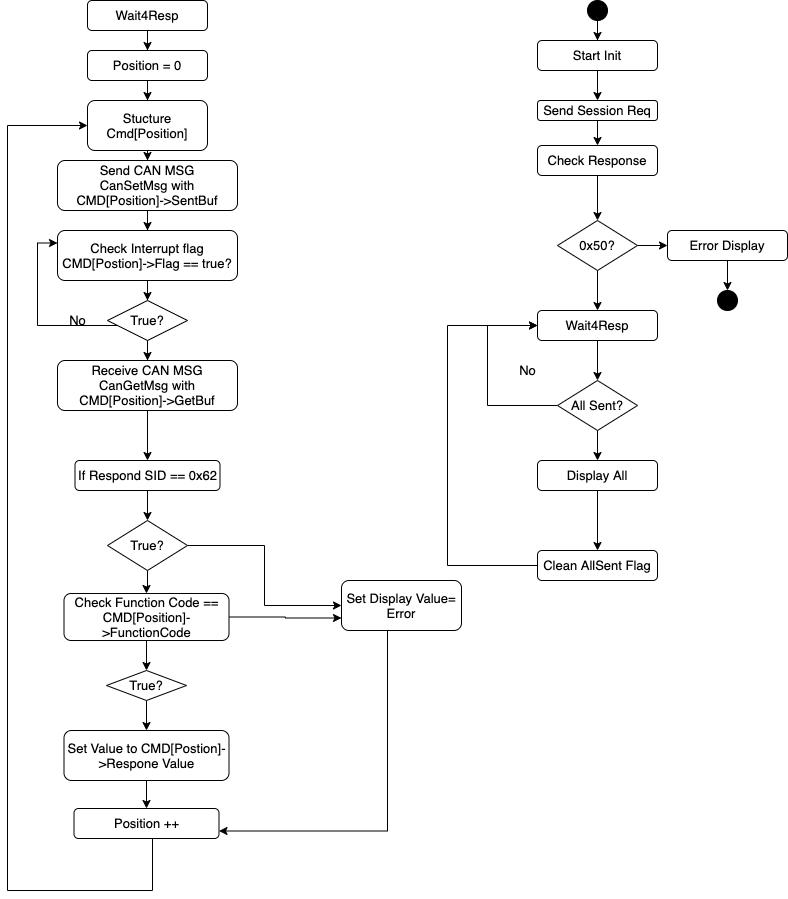

The diagram above was exported from draw.io. Its source (the exported page's mxGraphModel, read from the mxfile embedded in the PNG):
<mxGraphModel dx="1426" dy="794" grid="1" gridSize="10" guides="1" tooltips="1" connect="1" arrows="1" fold="1" page="1" pageScale="1" pageWidth="827" pageHeight="1169" math="0" shadow="0">
  <root>
    <mxCell id="WIyWlLk6GJQsqaUBKTNV-0" />
    <mxCell id="WIyWlLk6GJQsqaUBKTNV-1" parent="WIyWlLk6GJQsqaUBKTNV-0" />
    <mxCell id="POMScIQi132-xRlTWO49-29" style="edgeStyle=orthogonalEdgeStyle;rounded=0;orthogonalLoop=1;jettySize=auto;html=1;" parent="WIyWlLk6GJQsqaUBKTNV-1" source="POMScIQi132-xRlTWO49-4" target="POMScIQi132-xRlTWO49-8" edge="1">
      <mxGeometry relative="1" as="geometry" />
    </mxCell>
    <mxCell id="POMScIQi132-xRlTWO49-4" value="Start Init" style="rounded=1;whiteSpace=wrap;html=1;" parent="WIyWlLk6GJQsqaUBKTNV-1" vertex="1">
      <mxGeometry x="550" y="130" width="120" height="30" as="geometry" />
    </mxCell>
    <mxCell id="POMScIQi132-xRlTWO49-28" style="edgeStyle=orthogonalEdgeStyle;rounded=0;orthogonalLoop=1;jettySize=auto;html=1;" parent="WIyWlLk6GJQsqaUBKTNV-1" source="POMScIQi132-xRlTWO49-5" target="POMScIQi132-xRlTWO49-4" edge="1">
      <mxGeometry relative="1" as="geometry" />
    </mxCell>
    <mxCell id="POMScIQi132-xRlTWO49-5" value="" style="ellipse;whiteSpace=wrap;html=1;aspect=fixed;fillColor=#000000;" parent="WIyWlLk6GJQsqaUBKTNV-1" vertex="1">
      <mxGeometry x="600" y="90" width="20" height="20" as="geometry" />
    </mxCell>
    <mxCell id="POMScIQi132-xRlTWO49-30" style="edgeStyle=orthogonalEdgeStyle;rounded=0;orthogonalLoop=1;jettySize=auto;html=1;" parent="WIyWlLk6GJQsqaUBKTNV-1" source="POMScIQi132-xRlTWO49-8" target="POMScIQi132-xRlTWO49-9" edge="1">
      <mxGeometry relative="1" as="geometry" />
    </mxCell>
    <mxCell id="POMScIQi132-xRlTWO49-8" value="Send Session Req" style="rounded=1;whiteSpace=wrap;html=1;" parent="WIyWlLk6GJQsqaUBKTNV-1" vertex="1">
      <mxGeometry x="550" y="190" width="120" height="20" as="geometry" />
    </mxCell>
    <mxCell id="POMScIQi132-xRlTWO49-31" style="edgeStyle=orthogonalEdgeStyle;rounded=0;orthogonalLoop=1;jettySize=auto;html=1;entryX=0.5;entryY=0;entryDx=0;entryDy=0;" parent="WIyWlLk6GJQsqaUBKTNV-1" source="POMScIQi132-xRlTWO49-9" target="POMScIQi132-xRlTWO49-10" edge="1">
      <mxGeometry relative="1" as="geometry" />
    </mxCell>
    <mxCell id="POMScIQi132-xRlTWO49-9" value="Check Response" style="rounded=1;whiteSpace=wrap;html=1;" parent="WIyWlLk6GJQsqaUBKTNV-1" vertex="1">
      <mxGeometry x="550" y="235" width="120" height="30" as="geometry" />
    </mxCell>
    <mxCell id="POMScIQi132-xRlTWO49-17" style="edgeStyle=orthogonalEdgeStyle;rounded=0;orthogonalLoop=1;jettySize=auto;html=1;entryX=0.5;entryY=0;entryDx=0;entryDy=0;" parent="WIyWlLk6GJQsqaUBKTNV-1" source="POMScIQi132-xRlTWO49-10" target="POMScIQi132-xRlTWO49-13" edge="1">
      <mxGeometry relative="1" as="geometry" />
    </mxCell>
    <mxCell id="POMScIQi132-xRlTWO49-19" style="edgeStyle=orthogonalEdgeStyle;rounded=0;orthogonalLoop=1;jettySize=auto;html=1;" parent="WIyWlLk6GJQsqaUBKTNV-1" source="POMScIQi132-xRlTWO49-10" target="POMScIQi132-xRlTWO49-11" edge="1">
      <mxGeometry relative="1" as="geometry" />
    </mxCell>
    <mxCell id="POMScIQi132-xRlTWO49-10" value="0x50?" style="rhombus;whiteSpace=wrap;html=1;fillColor=#FFFFFF;" parent="WIyWlLk6GJQsqaUBKTNV-1" vertex="1">
      <mxGeometry x="570" y="310" width="80" height="50" as="geometry" />
    </mxCell>
    <mxCell id="POMScIQi132-xRlTWO49-20" style="edgeStyle=orthogonalEdgeStyle;rounded=0;orthogonalLoop=1;jettySize=auto;html=1;entryX=0.5;entryY=0;entryDx=0;entryDy=0;" parent="WIyWlLk6GJQsqaUBKTNV-1" source="POMScIQi132-xRlTWO49-11" target="POMScIQi132-xRlTWO49-12" edge="1">
      <mxGeometry relative="1" as="geometry" />
    </mxCell>
    <mxCell id="POMScIQi132-xRlTWO49-11" value="Error Display" style="rounded=1;whiteSpace=wrap;html=1;" parent="WIyWlLk6GJQsqaUBKTNV-1" vertex="1">
      <mxGeometry x="680" y="320" width="120" height="30" as="geometry" />
    </mxCell>
    <mxCell id="POMScIQi132-xRlTWO49-12" value="" style="ellipse;whiteSpace=wrap;html=1;aspect=fixed;fillColor=#000000;" parent="WIyWlLk6GJQsqaUBKTNV-1" vertex="1">
      <mxGeometry x="730" y="380" width="20" height="20" as="geometry" />
    </mxCell>
    <mxCell id="POMScIQi132-xRlTWO49-16" style="edgeStyle=orthogonalEdgeStyle;rounded=0;orthogonalLoop=1;jettySize=auto;html=1;" parent="WIyWlLk6GJQsqaUBKTNV-1" source="POMScIQi132-xRlTWO49-13" target="POMScIQi132-xRlTWO49-14" edge="1">
      <mxGeometry relative="1" as="geometry" />
    </mxCell>
    <mxCell id="POMScIQi132-xRlTWO49-13" value="Wait4Resp" style="rounded=1;whiteSpace=wrap;html=1;" parent="WIyWlLk6GJQsqaUBKTNV-1" vertex="1">
      <mxGeometry x="550" y="400" width="120" height="30" as="geometry" />
    </mxCell>
    <mxCell id="POMScIQi132-xRlTWO49-15" style="edgeStyle=orthogonalEdgeStyle;rounded=0;orthogonalLoop=1;jettySize=auto;html=1;entryX=0;entryY=0.5;entryDx=0;entryDy=0;" parent="WIyWlLk6GJQsqaUBKTNV-1" source="POMScIQi132-xRlTWO49-14" target="POMScIQi132-xRlTWO49-13" edge="1">
      <mxGeometry relative="1" as="geometry">
        <mxPoint x="520" y="410" as="targetPoint" />
        <Array as="points">
          <mxPoint x="500" y="495" />
          <mxPoint x="500" y="415" />
        </Array>
      </mxGeometry>
    </mxCell>
    <mxCell id="POMScIQi132-xRlTWO49-25" style="edgeStyle=orthogonalEdgeStyle;rounded=0;orthogonalLoop=1;jettySize=auto;html=1;entryX=0.5;entryY=0;entryDx=0;entryDy=0;" parent="WIyWlLk6GJQsqaUBKTNV-1" source="POMScIQi132-xRlTWO49-14" target="POMScIQi132-xRlTWO49-22" edge="1">
      <mxGeometry relative="1" as="geometry" />
    </mxCell>
    <mxCell id="POMScIQi132-xRlTWO49-14" value="All Sent?" style="rhombus;whiteSpace=wrap;html=1;fillColor=#FFFFFF;" parent="WIyWlLk6GJQsqaUBKTNV-1" vertex="1">
      <mxGeometry x="570" y="470" width="80" height="50" as="geometry" />
    </mxCell>
    <mxCell id="POMScIQi132-xRlTWO49-18" value="No" style="text;html=1;align=center;verticalAlign=middle;resizable=0;points=[];autosize=1;" parent="WIyWlLk6GJQsqaUBKTNV-1" vertex="1">
      <mxGeometry x="525" y="450" width="30" height="20" as="geometry" />
    </mxCell>
    <mxCell id="POMScIQi132-xRlTWO49-26" style="edgeStyle=orthogonalEdgeStyle;rounded=0;orthogonalLoop=1;jettySize=auto;html=1;" parent="WIyWlLk6GJQsqaUBKTNV-1" source="POMScIQi132-xRlTWO49-22" target="POMScIQi132-xRlTWO49-23" edge="1">
      <mxGeometry relative="1" as="geometry" />
    </mxCell>
    <mxCell id="POMScIQi132-xRlTWO49-22" value="Display All" style="rounded=1;whiteSpace=wrap;html=1;" parent="WIyWlLk6GJQsqaUBKTNV-1" vertex="1">
      <mxGeometry x="550" y="550" width="120" height="30" as="geometry" />
    </mxCell>
    <mxCell id="POMScIQi132-xRlTWO49-24" style="edgeStyle=orthogonalEdgeStyle;rounded=0;orthogonalLoop=1;jettySize=auto;html=1;" parent="WIyWlLk6GJQsqaUBKTNV-1" source="POMScIQi132-xRlTWO49-23" target="POMScIQi132-xRlTWO49-13" edge="1">
      <mxGeometry relative="1" as="geometry">
        <Array as="points">
          <mxPoint x="460" y="655" />
          <mxPoint x="460" y="415" />
        </Array>
      </mxGeometry>
    </mxCell>
    <mxCell id="POMScIQi132-xRlTWO49-23" value="Clean AllSent Flag" style="rounded=1;whiteSpace=wrap;html=1;" parent="WIyWlLk6GJQsqaUBKTNV-1" vertex="1">
      <mxGeometry x="550" y="640" width="120" height="30" as="geometry" />
    </mxCell>
    <mxCell id="hHjw98lg3D3uoEwE7Cdx-0" style="edgeStyle=orthogonalEdgeStyle;rounded=0;orthogonalLoop=1;jettySize=auto;html=1;" parent="WIyWlLk6GJQsqaUBKTNV-1" source="POMScIQi132-xRlTWO49-27" target="POMScIQi132-xRlTWO49-32" edge="1">
      <mxGeometry relative="1" as="geometry" />
    </mxCell>
    <mxCell id="POMScIQi132-xRlTWO49-27" value="Wait4Resp" style="rounded=1;whiteSpace=wrap;html=1;" parent="WIyWlLk6GJQsqaUBKTNV-1" vertex="1">
      <mxGeometry x="100" y="90" width="120" height="30" as="geometry" />
    </mxCell>
    <mxCell id="hHjw98lg3D3uoEwE7Cdx-1" style="edgeStyle=orthogonalEdgeStyle;rounded=0;orthogonalLoop=1;jettySize=auto;html=1;" parent="WIyWlLk6GJQsqaUBKTNV-1" source="POMScIQi132-xRlTWO49-32" target="POMScIQi132-xRlTWO49-33" edge="1">
      <mxGeometry relative="1" as="geometry" />
    </mxCell>
    <mxCell id="POMScIQi132-xRlTWO49-32" value="Position = 0" style="rounded=1;whiteSpace=wrap;html=1;fillColor=#FFFFFF;" parent="WIyWlLk6GJQsqaUBKTNV-1" vertex="1">
      <mxGeometry x="100" y="140" width="120" height="30" as="geometry" />
    </mxCell>
    <mxCell id="hHjw98lg3D3uoEwE7Cdx-2" style="edgeStyle=orthogonalEdgeStyle;rounded=0;orthogonalLoop=1;jettySize=auto;html=1;" parent="WIyWlLk6GJQsqaUBKTNV-1" source="POMScIQi132-xRlTWO49-33" target="POMScIQi132-xRlTWO49-34" edge="1">
      <mxGeometry relative="1" as="geometry" />
    </mxCell>
    <mxCell id="POMScIQi132-xRlTWO49-33" value="Stucture Cmd[Position]" style="rounded=1;whiteSpace=wrap;html=1;fillColor=#FFFFFF;" parent="WIyWlLk6GJQsqaUBKTNV-1" vertex="1">
      <mxGeometry x="100" y="190" width="120" height="50" as="geometry" />
    </mxCell>
    <mxCell id="hHjw98lg3D3uoEwE7Cdx-3" style="edgeStyle=orthogonalEdgeStyle;rounded=0;orthogonalLoop=1;jettySize=auto;html=1;" parent="WIyWlLk6GJQsqaUBKTNV-1" source="POMScIQi132-xRlTWO49-34" target="POMScIQi132-xRlTWO49-36" edge="1">
      <mxGeometry relative="1" as="geometry" />
    </mxCell>
    <mxCell id="POMScIQi132-xRlTWO49-34" value="Send CAN MSG&lt;br&gt;CanSetMsg with CMD[Position]-&amp;gt;SentBuf" style="rounded=1;whiteSpace=wrap;html=1;fillColor=#FFFFFF;" parent="WIyWlLk6GJQsqaUBKTNV-1" vertex="1">
      <mxGeometry x="70" y="250" width="180" height="50" as="geometry" />
    </mxCell>
    <mxCell id="POMScIQi132-xRlTWO49-38" style="edgeStyle=orthogonalEdgeStyle;rounded=0;orthogonalLoop=1;jettySize=auto;html=1;entryX=0.5;entryY=0;entryDx=0;entryDy=0;" parent="WIyWlLk6GJQsqaUBKTNV-1" source="POMScIQi132-xRlTWO49-36" target="POMScIQi132-xRlTWO49-37" edge="1">
      <mxGeometry relative="1" as="geometry" />
    </mxCell>
    <mxCell id="POMScIQi132-xRlTWO49-36" value="Check Interrupt flag&lt;br&gt;CMD[Postion]-&amp;gt;Flag == true?" style="rounded=1;whiteSpace=wrap;html=1;fillColor=#FFFFFF;" parent="WIyWlLk6GJQsqaUBKTNV-1" vertex="1">
      <mxGeometry x="70" y="320" width="180" height="50" as="geometry" />
    </mxCell>
    <mxCell id="POMScIQi132-xRlTWO49-39" style="edgeStyle=orthogonalEdgeStyle;rounded=0;orthogonalLoop=1;jettySize=auto;html=1;entryX=0;entryY=0.25;entryDx=0;entryDy=0;" parent="WIyWlLk6GJQsqaUBKTNV-1" source="POMScIQi132-xRlTWO49-37" target="POMScIQi132-xRlTWO49-36" edge="1">
      <mxGeometry relative="1" as="geometry">
        <Array as="points">
          <mxPoint x="50" y="415" />
          <mxPoint x="50" y="333" />
        </Array>
      </mxGeometry>
    </mxCell>
    <mxCell id="POMScIQi132-xRlTWO49-51" style="edgeStyle=orthogonalEdgeStyle;rounded=0;orthogonalLoop=1;jettySize=auto;html=1;" parent="WIyWlLk6GJQsqaUBKTNV-1" source="POMScIQi132-xRlTWO49-37" target="POMScIQi132-xRlTWO49-41" edge="1">
      <mxGeometry relative="1" as="geometry" />
    </mxCell>
    <mxCell id="POMScIQi132-xRlTWO49-37" value="True?" style="rhombus;whiteSpace=wrap;html=1;fillColor=#FFFFFF;" parent="WIyWlLk6GJQsqaUBKTNV-1" vertex="1">
      <mxGeometry x="120" y="390" width="80" height="40" as="geometry" />
    </mxCell>
    <mxCell id="POMScIQi132-xRlTWO49-40" value="No" style="text;html=1;align=center;verticalAlign=middle;resizable=0;points=[];autosize=1;" parent="WIyWlLk6GJQsqaUBKTNV-1" vertex="1">
      <mxGeometry x="75" y="400" width="30" height="20" as="geometry" />
    </mxCell>
    <mxCell id="POMScIQi132-xRlTWO49-52" style="edgeStyle=orthogonalEdgeStyle;rounded=0;orthogonalLoop=1;jettySize=auto;html=1;" parent="WIyWlLk6GJQsqaUBKTNV-1" source="POMScIQi132-xRlTWO49-41" target="POMScIQi132-xRlTWO49-43" edge="1">
      <mxGeometry relative="1" as="geometry" />
    </mxCell>
    <mxCell id="POMScIQi132-xRlTWO49-41" value="Receive CAN MSG&lt;br&gt;CanGetMsg with CMD[Position]-&amp;gt;GetBuf" style="rounded=1;whiteSpace=wrap;html=1;fillColor=#FFFFFF;" parent="WIyWlLk6GJQsqaUBKTNV-1" vertex="1">
      <mxGeometry x="70" y="450" width="180" height="50" as="geometry" />
    </mxCell>
    <mxCell id="POMScIQi132-xRlTWO49-53" style="edgeStyle=orthogonalEdgeStyle;rounded=0;orthogonalLoop=1;jettySize=auto;html=1;" parent="WIyWlLk6GJQsqaUBKTNV-1" source="POMScIQi132-xRlTWO49-43" target="POMScIQi132-xRlTWO49-44" edge="1">
      <mxGeometry relative="1" as="geometry" />
    </mxCell>
    <mxCell id="POMScIQi132-xRlTWO49-43" value="If Respond SID == 0x62" style="rounded=1;whiteSpace=wrap;html=1;fillColor=#FFFFFF;" parent="WIyWlLk6GJQsqaUBKTNV-1" vertex="1">
      <mxGeometry x="87.5" y="550" width="145" height="30" as="geometry" />
    </mxCell>
    <mxCell id="POMScIQi132-xRlTWO49-47" style="edgeStyle=orthogonalEdgeStyle;rounded=0;orthogonalLoop=1;jettySize=auto;html=1;entryX=0;entryY=0.5;entryDx=0;entryDy=0;" parent="WIyWlLk6GJQsqaUBKTNV-1" source="POMScIQi132-xRlTWO49-44" target="POMScIQi132-xRlTWO49-45" edge="1">
      <mxGeometry relative="1" as="geometry" />
    </mxCell>
    <mxCell id="POMScIQi132-xRlTWO49-54" style="edgeStyle=orthogonalEdgeStyle;rounded=0;orthogonalLoop=1;jettySize=auto;html=1;" parent="WIyWlLk6GJQsqaUBKTNV-1" source="POMScIQi132-xRlTWO49-44" target="POMScIQi132-xRlTWO49-46" edge="1">
      <mxGeometry relative="1" as="geometry" />
    </mxCell>
    <mxCell id="POMScIQi132-xRlTWO49-44" value="True?" style="rhombus;whiteSpace=wrap;html=1;fillColor=#FFFFFF;" parent="WIyWlLk6GJQsqaUBKTNV-1" vertex="1">
      <mxGeometry x="120" y="610" width="80" height="50" as="geometry" />
    </mxCell>
    <mxCell id="hHjw98lg3D3uoEwE7Cdx-4" style="edgeStyle=orthogonalEdgeStyle;rounded=0;orthogonalLoop=1;jettySize=auto;html=1;entryX=1;entryY=0.75;entryDx=0;entryDy=0;" parent="WIyWlLk6GJQsqaUBKTNV-1" source="POMScIQi132-xRlTWO49-45" target="POMScIQi132-xRlTWO49-58" edge="1">
      <mxGeometry relative="1" as="geometry">
        <Array as="points">
          <mxPoint x="400" y="921" />
        </Array>
      </mxGeometry>
    </mxCell>
    <mxCell id="POMScIQi132-xRlTWO49-45" value="Set Display Value= Error" style="rounded=1;whiteSpace=wrap;html=1;fillColor=#FFFFFF;" parent="WIyWlLk6GJQsqaUBKTNV-1" vertex="1">
      <mxGeometry x="354" y="670" width="120" height="50" as="geometry" />
    </mxCell>
    <mxCell id="POMScIQi132-xRlTWO49-49" style="edgeStyle=orthogonalEdgeStyle;rounded=0;orthogonalLoop=1;jettySize=auto;html=1;entryX=0;entryY=0.75;entryDx=0;entryDy=0;" parent="WIyWlLk6GJQsqaUBKTNV-1" source="POMScIQi132-xRlTWO49-46" target="POMScIQi132-xRlTWO49-45" edge="1">
      <mxGeometry relative="1" as="geometry" />
    </mxCell>
    <mxCell id="POMScIQi132-xRlTWO49-55" style="edgeStyle=orthogonalEdgeStyle;rounded=0;orthogonalLoop=1;jettySize=auto;html=1;entryX=0.5;entryY=0;entryDx=0;entryDy=0;" parent="WIyWlLk6GJQsqaUBKTNV-1" source="POMScIQi132-xRlTWO49-46" target="POMScIQi132-xRlTWO49-48" edge="1">
      <mxGeometry relative="1" as="geometry" />
    </mxCell>
    <mxCell id="POMScIQi132-xRlTWO49-46" value="&lt;font style=&quot;font-size: 9px&quot;&gt;Check Function Code == CMD[Position]-&amp;gt;FunctionCode&lt;/font&gt;" style="rounded=1;whiteSpace=wrap;html=1;fillColor=#FFFFFF;" parent="WIyWlLk6GJQsqaUBKTNV-1" vertex="1">
      <mxGeometry x="76.5" y="683" width="165" height="47" as="geometry" />
    </mxCell>
    <mxCell id="POMScIQi132-xRlTWO49-56" style="edgeStyle=orthogonalEdgeStyle;rounded=0;orthogonalLoop=1;jettySize=auto;html=1;entryX=0.5;entryY=0;entryDx=0;entryDy=0;" parent="WIyWlLk6GJQsqaUBKTNV-1" source="POMScIQi132-xRlTWO49-48" target="POMScIQi132-xRlTWO49-50" edge="1">
      <mxGeometry relative="1" as="geometry" />
    </mxCell>
    <mxCell id="POMScIQi132-xRlTWO49-48" value="True?" style="rhombus;whiteSpace=wrap;html=1;fillColor=#FFFFFF;" parent="WIyWlLk6GJQsqaUBKTNV-1" vertex="1">
      <mxGeometry x="119" y="760" width="80" height="30" as="geometry" />
    </mxCell>
    <mxCell id="POMScIQi132-xRlTWO49-59" style="edgeStyle=orthogonalEdgeStyle;rounded=0;orthogonalLoop=1;jettySize=auto;html=1;entryX=0.5;entryY=0;entryDx=0;entryDy=0;" parent="WIyWlLk6GJQsqaUBKTNV-1" source="POMScIQi132-xRlTWO49-50" target="POMScIQi132-xRlTWO49-58" edge="1">
      <mxGeometry relative="1" as="geometry" />
    </mxCell>
    <mxCell id="POMScIQi132-xRlTWO49-50" value="Set Value to CMD[Postion]-&amp;gt;Respone Value" style="rounded=1;whiteSpace=wrap;html=1;fillColor=#FFFFFF;" parent="WIyWlLk6GJQsqaUBKTNV-1" vertex="1">
      <mxGeometry x="76.5" y="820" width="165" height="50" as="geometry" />
    </mxCell>
    <mxCell id="POMScIQi132-xRlTWO49-60" style="edgeStyle=orthogonalEdgeStyle;rounded=0;orthogonalLoop=1;jettySize=auto;html=1;entryX=0;entryY=0.5;entryDx=0;entryDy=0;exitX=0.5;exitY=1;exitDx=0;exitDy=0;" parent="WIyWlLk6GJQsqaUBKTNV-1" source="POMScIQi132-xRlTWO49-58" target="POMScIQi132-xRlTWO49-33" edge="1">
      <mxGeometry relative="1" as="geometry">
        <mxPoint x="20" y="260" as="targetPoint" />
        <Array as="points">
          <mxPoint x="165" y="980" />
          <mxPoint x="20" y="980" />
          <mxPoint x="20" y="215" />
        </Array>
      </mxGeometry>
    </mxCell>
    <mxCell id="POMScIQi132-xRlTWO49-58" value="Position ++" style="rounded=1;whiteSpace=wrap;html=1;fillColor=#FFFFFF;" parent="WIyWlLk6GJQsqaUBKTNV-1" vertex="1">
      <mxGeometry x="86.5" y="898" width="145" height="30" as="geometry" />
    </mxCell>
  </root>
</mxGraphModel>